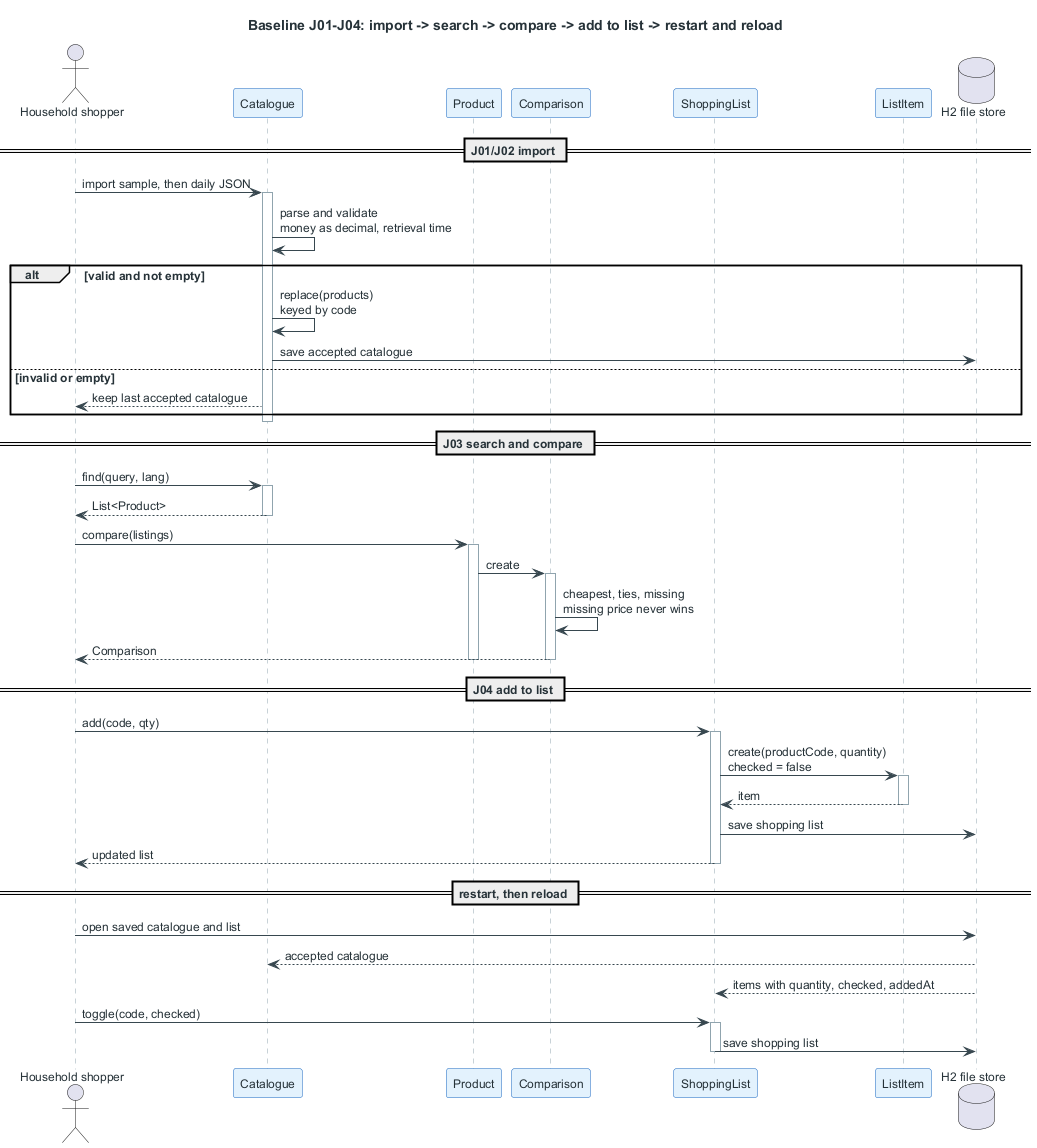

The diagram above was rendered by PlantUML. Its source (embedded in the PNG):
@startuml
title Baseline J01-J04: import -> search -> compare -> add to list -> restart and reload

skinparam shadowing false
skinparam defaultFontSize 12
skinparam ArrowColor #37474F
skinparam DefaultFontColor #263238
skinparam ParticipantBackgroundColor #E3F2FD
skinparam ParticipantBorderColor #1565C0
skinparam SequenceLifeLineBorderColor #90A4AE
skinparam NoteBackgroundColor #FFF8E1
skinparam NoteBorderColor #F9A825

actor "Household shopper" as Shopper
participant "Catalogue" as Catalogue
participant "Product" as Product
participant "Comparison" as Comparison
participant "ShoppingList" as ShoppingList
participant "ListItem" as ListItem
database "H2 file store" as Store

== J01/J02 import ==

Shopper -> Catalogue : import sample, then daily JSON
activate Catalogue
Catalogue -> Catalogue : parse and validate\nmoney as decimal, retrieval time
alt valid and not empty
  Catalogue -> Catalogue : replace(products)\nkeyed by code
  Catalogue -> Store : save accepted catalogue
else invalid or empty
  Catalogue --> Shopper : keep last accepted catalogue
end
deactivate Catalogue

== J03 search and compare ==

Shopper -> Catalogue : find(query, lang)
activate Catalogue
Catalogue --> Shopper : List<Product>
deactivate Catalogue

Shopper -> Product : compare(listings)
activate Product
Product -> Comparison : create
activate Comparison
Comparison -> Comparison : cheapest, ties, missing\nmissing price never wins
Comparison --> Shopper : Comparison
deactivate Comparison
deactivate Product

== J04 add to list ==

Shopper -> ShoppingList : add(code, qty)
activate ShoppingList
ShoppingList -> ListItem : create(productCode, quantity)\nchecked = false
activate ListItem
ListItem --> ShoppingList : item
deactivate ListItem
ShoppingList -> Store : save shopping list
ShoppingList --> Shopper : updated list
deactivate ShoppingList

== restart, then reload ==

Shopper -> Store : open saved catalogue and list
Store --> Catalogue : accepted catalogue
Store --> ShoppingList : items with quantity, checked, addedAt
Shopper -> ShoppingList : toggle(code, checked)
activate ShoppingList
ShoppingList -> Store : save shopping list
deactivate ShoppingList
@enduml